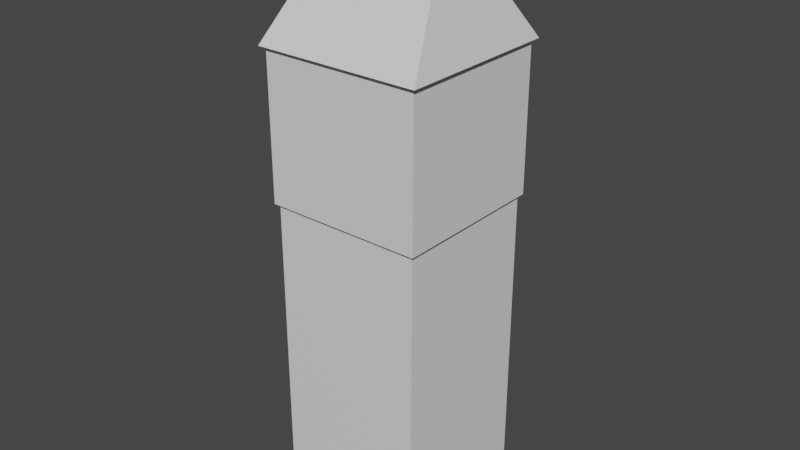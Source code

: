 # Source: altgardWatchtower.blend  (saved by Blender 2.91.10; exported with 4.5.12 LTS)
import bpy
from mathutils import Matrix  # noqa: F401  (used for matrix-valued properties, if any)

bpy.ops.wm.read_factory_settings(use_empty=True)
scene = bpy.context.scene
scene.name = 'Scene'

# ---- collections
col_collection = bpy.data.collections.new('Collection'); scene.collection.children.link(col_collection)

# ---- materials (node trees are filled in below, after node groups)
mat_material = bpy.data.materials.new('Material')
mat_material.alpha_threshold = 0.0
mat_material.use_transparent_shadow = False
mat_material.line_color = (0.0, 0.0, 0.0, 1.0)

# ---- material node trees
mat_material.use_nodes = True; mat_material.node_tree.nodes.clear()
_N = mat_material.node_tree.nodes; _L = mat_material.node_tree.links
n0 = _N.new('ShaderNodeOutputMaterial'); n0.name = 'Material Output'; n0.location = (300, 300)
n1 = _N.new('ShaderNodeBsdfPrincipled'); n1.name = 'Principled BSDF'; n1.location = (10, 300)
n1.distribution = 'GGX'
n1.subsurface_method = 'BURLEY'
n1.inputs[2].default_value = 0.4
n1.inputs[3].default_value = 1.45
n1.inputs[27].default_value = (0.0, 0.0, 0.0, 1.0)
n1.inputs[28].default_value = 1.0
_L.new(n1.outputs[0], n0.inputs[0])
n0.is_active_output = True

# ---- world
world_world = bpy.data.worlds.new('World'); scene.world = world_world
world_world.use_nodes = True; world_world.node_tree.nodes.clear()
_N = world_world.node_tree.nodes; _L = world_world.node_tree.links
n0 = _N.new('ShaderNodeOutputWorld'); n0.name = 'World Output'; n0.location = (300, 300)
n1 = _N.new('ShaderNodeBackground'); n1.name = 'Background'; n1.location = (10, 300)
n1.inputs[0].default_value = (0.05088, 0.05088, 0.05088, 1.0)
_L.new(n1.outputs[0], n0.inputs[0])
n0.is_active_output = True
world_world.color = (0.05088, 0.05088, 0.05088)
world_world.use_sun_shadow = False
world_world.sun_shadow_jitter_overblur = 0.0

# ---- meshes
me_cube = bpy.data.meshes.new('Cube')
me_cube.from_pydata([(1.0, -1.0, -0.4588), (-1.0, -1.0, -0.4588), (1.0, 1.0, -0.4588), (-1.0, 1.0, -0.4588), (0.5704, 0.0, 0.9176), (-0.5704, 0.0, 0.9176)], [], [(2, 3, 5, 4), (0, 2, 4), (3, 1, 5), (1, 0, 4, 5)])
_uv = me_cube.uv_layers.new(name='UVMap')
_uv.uv.foreach_set('vector', [0.625, 0.5, 0.625, 0.25, 0.625, 0.25, 0.625, 0.5, 0.625, 0.75, 0.625, 0.5, 0.625, 0.75, 0.625, 0.25, 0.625, 0.0, 0.625, 0.25, 0.625, 1.0, 0.625, 0.75, 0.625, 0.75, 0.625, 1.0])
me_cube.materials.append(mat_material)
me_cube.use_remesh_preserve_volume = False
me_cube.use_remesh_preserve_attributes = False
me_cube.use_mirror_x = True
me_cube.use_mirror_vertex_groups = False
me_cube.update()
me_cube_001 = bpy.data.meshes.new('Cube.001')
me_cube_001.from_pydata([(1.0, 1.0, 0.1933), (1.0, -1.0, 0.1933), (-1.0, 1.0, 0.1933), (-1.0, -1.0, 0.1933), (1.0, -1.0, 2.045), (-1.0, -1.0, 2.045), (1.0, 1.0, 2.045), (-1.0, 1.0, 2.045)], [], [(0, 2, 7, 6), (3, 1, 4, 5), (2, 3, 5, 7), (1, 0, 6, 4)])
_uv = me_cube_001.uv_layers.new(name='UVMap')
_uv.uv.foreach_set('vector', [0.625, 0.5, 0.625, 0.25, 0.625, 0.25, 0.625, 0.5, 0.625, 1.0, 0.625, 0.75, 0.625, 0.75, 0.625, 1.0, 0.625, 0.25, 0.625, 0.0, 0.625, 0.0, 0.625, 0.25, 0.625, 0.75, 0.625, 0.5, 0.625, 0.5, 0.625, 0.75])
me_cube_001.materials.append(mat_material)
me_cube_001.use_remesh_preserve_volume = False
me_cube_001.use_remesh_preserve_attributes = False
me_cube_001.use_mirror_x = True
me_cube_001.use_mirror_vertex_groups = False
me_cube_001.update()
me_cube_002 = bpy.data.meshes.new('Cube.002')
me_cube_002.from_pydata([(1.0, 1.0, 0.1933), (1.0, 1.0, -3.948), (1.0, -1.0, 0.1933), (1.0, -1.0, -3.948), (-1.0, 1.0, 0.1933), (-1.0, 1.0, -3.948), (-1.0, -1.0, 0.1933), (-1.0, -1.0, -3.948)], [], [(3, 2, 6, 7), (7, 6, 4, 5), (1, 0, 2, 3), (5, 4, 0, 1)])
_uv = me_cube_002.uv_layers.new(name='UVMap')
_uv.uv.foreach_set('vector', [0.375, 0.75, 0.625, 0.75, 0.625, 1.0, 0.375, 1.0, 0.375, 0.0, 0.625, 0.0, 0.625, 0.25, 0.375, 0.25, 0.375, 0.5, 0.625, 0.5, 0.625, 0.75, 0.375, 0.75, 0.375, 0.25, 0.625, 0.25, 0.625, 0.5, 0.375, 0.5])
me_cube_002.materials.append(mat_material)
me_cube_002.use_remesh_preserve_volume = False
me_cube_002.use_remesh_preserve_attributes = False
me_cube_002.use_mirror_x = True
me_cube_002.use_mirror_vertex_groups = False
me_cube_002.update()

# ---- objects
ob_roof_lod0 = bpy.data.objects.new('Roof_LOD0', me_cube)
ob_body_lod0 = bpy.data.objects.new('Body_LOD0', me_cube_001)
ob_lowerbody_lod0 = bpy.data.objects.new('LowerBody_LOD0', me_cube_002)

# ---- transforms, parenting, visibility, modifiers, constraints
ob_roof_lod0.location = (0.0, 0.0, 6.619)
ob_roof_lod0.scale = (1.105, 1.105, 1.105)
ob_roof_lod0.lock_rotations_4d = False
ob_roof_lod0.empty_display_type = 'ARROWS'
ob_roof_lod0.lineart.crease_threshold = 0.0
ob_roof_lod0.use_mesh_mirror_x = True
ob_body_lod0.location = (0.0, 0.0, 3.976)
ob_body_lod0.scale = (1.046, 1.046, 1.046)
ob_body_lod0.lock_rotations_4d = False
ob_body_lod0.empty_display_type = 'ARROWS'
ob_body_lod0.lineart.crease_threshold = 0.0
ob_body_lod0.use_mesh_mirror_x = True
ob_lowerbody_lod0.location = (0.0, 0.0, 3.976)
ob_lowerbody_lod0.lock_rotations_4d = False
ob_lowerbody_lod0.empty_display_type = 'ARROWS'
ob_lowerbody_lod0.lineart.crease_threshold = 0.0
ob_lowerbody_lod0.use_mesh_mirror_x = True

# ---- collection membership
col_collection.objects.link(ob_roof_lod0)
col_collection.objects.link(ob_body_lod0)
col_collection.objects.link(ob_lowerbody_lod0)

# ---- scene / render settings (as saved in the file)
scene.frame_start = 1; scene.frame_end = 250; scene.frame_set(1)
scene.render.engine = 'BLENDER_EEVEE_NEXT'
scene.cycles.use_denoising = False
scene.cycles.samples = 128
scene.cycles.sampling_pattern = 'TABULATED_SOBOL'
scene.cycles.use_adaptive_sampling = False
scene.cycles.use_light_tree = False
scene.view_settings.view_transform = 'Filmic'
bpy.context.view_layer.update()

# ---- added for rendering (the .blend has no active camera and no usable light): camera, sun
cam_auto = bpy.data.cameras.new('AutoCamera')
cam_auto.lens = 50.0
cam_auto.sensor_width = 36.0
cam_auto.clip_end = 1000.0
ob_auto_camera = bpy.data.objects.new('AutoCamera', cam_auto)
scene.collection.objects.link(ob_auto_camera)
ob_auto_camera.location = (7.60734, -9.12881, 9.91601)
ob_auto_camera.rotation_euler = (1.09748, -7.21219e-08, 0.694738)
scene.camera = ob_auto_camera
light_auto_sun = bpy.data.lights.new('AutoSun', 'SUN')
light_auto_sun.energy = 3.0
light_auto_sun.angle = 0.0523599
ob_auto_sun = bpy.data.objects.new('AutoSun', light_auto_sun)
scene.collection.objects.link(ob_auto_sun)
ob_auto_sun.rotation_euler = (0.872665, 0.174533, 0.523599)
bpy.context.view_layer.update()
